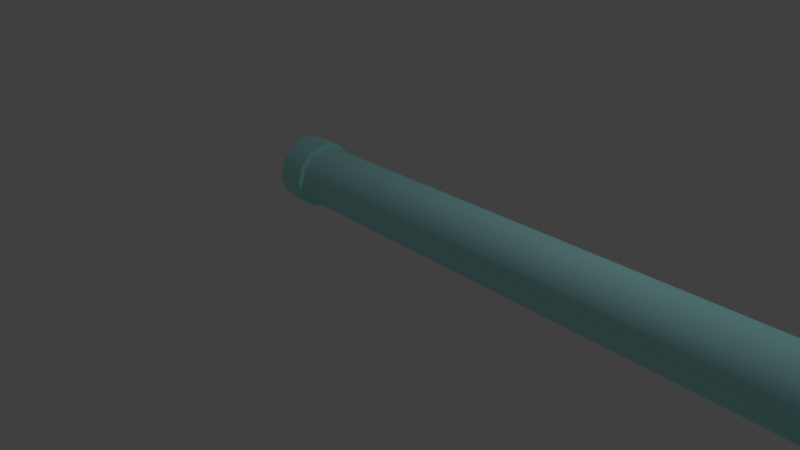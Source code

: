 # Source: syringe.blend  (saved by Blender 2.79.0; exported with 4.5.12 LTS)
import bpy
from mathutils import Matrix  # noqa: F401  (used for matrix-valued properties, if any)

bpy.ops.wm.read_factory_settings(use_empty=True)
scene = bpy.context.scene
scene.name = 'Scene'

# ---- collections
col_collection_1 = bpy.data.collections.new('Collection 1'); scene.collection.children.link(col_collection_1)
col_collection_2 = bpy.data.collections.new('Collection 2'); scene.collection.children.link(col_collection_2)
col_collection_2.hide_render = True
col_collection_2.hide_viewport = True
col_collection_3 = bpy.data.collections.new('Collection 3'); scene.collection.children.link(col_collection_3)
col_collection_3.hide_render = True
col_collection_3.hide_viewport = True

# ---- materials (node trees are filled in below, after node groups)
mat_syringemtl2 = bpy.data.materials.new('syringeMtl2')
mat_syringemtl2.alpha_threshold = 0.0
mat_syringemtl2.use_transparent_shadow = False
mat_syringemtl2.diffuse_color = (0.6039, 0.8, 0.8, 1.0)
mat_syringemtl2.specular_color = (0.7569, 1.0, 1.0)
mat_syringemtl2.roughness = 0.5
mat_syringemtl4 = bpy.data.materials.new('syringeMtl4')
mat_syringemtl4.alpha_threshold = 0.0
mat_syringemtl4.use_transparent_shadow = False
mat_syringemtl4.diffuse_color = (0.651, 0.651, 0.6471, 1.0)
mat_syringemtl4.specular_color = (0.9804, 0.9804, 0.9804)
mat_syringemtl4.roughness = 0.5
mat_syringemtl5 = bpy.data.materials.new('syringeMtl5')
mat_syringemtl5.alpha_threshold = 0.0
mat_syringemtl5.use_transparent_shadow = False
mat_syringemtl5.diffuse_color = (0.6039, 0.8, 0.8, 1.0)
mat_syringemtl5.specular_color = (0.7569, 1.0, 1.0)
mat_syringemtl5.roughness = 0.5
mat_syringemtl6 = bpy.data.materials.new('syringeMtl6')
mat_syringemtl6.alpha_threshold = 0.0
mat_syringemtl6.use_transparent_shadow = False
mat_syringemtl6.diffuse_color = (0.6039, 0.8, 0.8, 1.0)
mat_syringemtl6.specular_color = (0.7569, 1.0, 1.0)
mat_syringemtl6.roughness = 0.5
mat_syringemtl6.specular_intensity = 0.814
mat_syringemtl7 = bpy.data.materials.new('syringeMtl7')
mat_syringemtl7.alpha_threshold = 0.0
mat_syringemtl7.use_transparent_shadow = False
mat_syringemtl7.diffuse_color = (0.5745, 0.5745, 0.5745, 1.0)
mat_syringemtl7.roughness = 0.5
mat_syringemtl8 = bpy.data.materials.new('syringeMtl8')
mat_syringemtl8.alpha_threshold = 0.0
mat_syringemtl8.use_transparent_shadow = False
mat_syringemtl8.diffuse_color = (0.451, 0.898, 0.898, 1.0)
mat_syringemtl8.roughness = 0.5
mat_syringemtl1 = bpy.data.materials.new('syringeMtl1')
mat_syringemtl1.alpha_threshold = 0.0
mat_syringemtl1.use_transparent_shadow = False
mat_syringemtl1.diffuse_color = (0.451, 0.898, 0.898, 1.0)
mat_syringemtl1.roughness = 0.5
mat_syringemtl3 = bpy.data.materials.new('syringeMtl3')
mat_syringemtl3.alpha_threshold = 0.0
mat_syringemtl3.use_transparent_shadow = False
mat_syringemtl3.diffuse_color = (0.6039, 0.8, 0.8, 1.0)
mat_syringemtl3.specular_color = (0.7569, 1.0, 1.0)
mat_syringemtl3.roughness = 0.5

# ---- material node trees

# ---- world
world_world = bpy.data.worlds.new('World'); scene.world = world_world
world_world.color = (0.05088, 0.05088, 0.05088)
world_world.use_sun_shadow = False
world_world.sun_shadow_jitter_overblur = 0.0
world_world.cycles.sampling_method = 'MANUAL'

# ---- cameras
cam_camera = bpy.data.cameras.new('Camera')
cam_camera.clip_end = 100.0
cam_camera.lens = 35.0
cam_camera.sensor_width = 32.0
cam_camera.sensor_height = 18.0
cam_camera.ortho_scale = 7.314
cam_camera.dof.focus_distance = 0.0
cam_camera.dof.aperture_fstop = 128.0

# ---- lights
light_lamp = bpy.data.lights.new('Lamp', 'POINT')
light_lamp.transmission_factor = 0.0
light_lamp.cutoff_distance = 30.0
light_lamp.energy = 100.0
light_lamp.shadow_buffer_clip_start = 1.001
light_lamp.shadow_soft_size = 0.1
light_lamp.shadow_maximum_resolution = 0.006
light_lamp.use_absolute_resolution = True

# ---- meshes
me_sy_shape_1_001 = bpy.data.meshes.new('sy_Shape_1.001')
me_sy_shape_1_001.from_pydata([(5.688, -0.3496, 1.036), (-0.814, -0.3433, 1.042), (-0.8146, -0.3942, 0.8553), (5.687, -0.406, 0.8297), (5.686, -0.3516, 0.6226), (-0.8155, -0.3451, 0.6685), (-0.8167, -0.2092, 0.5313), (5.685, -0.2009, 0.4705), (5.688, -0.1975, 1.187), (-0.8141, -0.2061, 1.178), (5.687, 0.009595, 1.241), (-0.8147, -0.01932, 1.227), (5.686, 0.2161, 1.185), (-0.8158, 0.167, 1.176), (5.684, 0.3668, 1.033), (-0.8169, 0.3029, 1.039), (5.683, 0.4212, 0.8257), (-0.8179, 0.352, 0.8517), (5.683, 0.3648, 0.6192), (-0.8184, 0.3011, 0.6654), (5.683, 0.2127, 0.4685), (-0.8183, 0.1639, 0.5295), (5.684, 0.00565, 0.4141), (-0.8177, -0.02288, 0.4804), (5.928, 0.01208, 1.54), (5.929, -0.345, 1.446), (5.929, -0.6072, 1.186), (5.928, -0.7045, 0.8301), (5.926, 0.3682, 1.443), (5.927, -0.6106, 0.4731), (5.924, 0.628, 1.18), (5.924, -0.3508, 0.2108), (5.922, 0.7218, 0.8234), (5.922, 0.005281, 0.1136), (5.921, 0.6246, 0.4672), (5.921, 0.3623, 0.2074), (5.732, -0.5108, 0.83), (5.782, -0.4676, 1.105), (5.733, -0.4401, 1.089), (5.781, -0.5427, 0.8299), (5.699, -0.4628, 0.8299), (5.7, -0.3987, 1.065), (5.782, -0.2651, 1.306), (5.733, -0.2493, 1.278), (5.732, 0.01029, 1.346), (5.779, 0.2857, 1.303), (5.731, 0.2693, 1.275), (5.781, 0.01066, 1.378), (5.699, 0.009919, 1.298), (5.698, 0.2449, 1.234), (5.777, 0.4863, 1.1), (5.729, 0.4582, 1.085), (5.728, 0.5264, 0.8251), (5.775, 0.4837, 0.5497), (5.727, 0.4557, 0.5661), (5.776, 0.5588, 0.8247), (5.695, 0.4782, 0.8254), (5.695, 0.414, 0.5905), (5.775, 0.2811, 0.349), (5.727, 0.265, 0.3772), (5.728, 0.005346, 0.3089), (5.778, -0.2696, 0.3517), (5.729, -0.2536, 0.3796), (5.776, 0.005407, 0.2766), (5.695, 0.005431, 0.3571), (5.697, -0.2295, 0.4213), (5.78, -0.4702, 0.5542), (5.731, -0.4425, 0.5703), (5.698, -0.4009, 0.5943), (5.687, -0.406, 0.8297), (5.688, -0.3496, 1.036), (5.686, -0.3516, 0.6226), (5.685, -0.2009, 0.4705), (5.684, 0.005649, 0.4141), (5.683, 0.2127, 0.4685), (5.695, 0.241, 0.4191), (5.683, 0.3648, 0.6192), (5.683, 0.4212, 0.8257), (5.684, 0.3668, 1.033), (5.696, 0.4163, 1.061), (5.686, 0.2161, 1.185), (5.687, 0.009595, 1.241), (5.688, -0.1975, 1.187), (5.7, -0.2256, 1.236), (5.854, -0.6777, 0.8303), (5.855, -0.5841, 1.173), (5.801, -0.6192, 0.8302), (5.802, -0.5337, 1.144), (5.855, -0.3318, 1.423), (5.854, 0.01163, 1.513), (5.852, 0.3542, 1.42), (5.801, 0.01111, 1.455), (5.799, 0.3244, 1.369), (5.85, 0.6041, 1.167), (5.848, 0.6944, 0.8238), (5.847, 0.6008, 0.4812), (5.795, 0.6355, 0.8243), (5.794, 0.5499, 0.511), (5.847, 0.3485, 0.2313), (5.848, 0.005083, 0.141), (5.85, -0.3375, 0.2346), (5.796, 0.005128, 0.1999), (5.797, -0.3082, 0.2854), (5.852, -0.5874, 0.4869), (5.799, -0.5367, 0.5161), (5.794, 0.3192, 0.2824), (5.797, 0.5529, 1.138), (5.802, -0.303, 1.372), (5.927, -0.6106, 0.4731), (5.924, -0.3508, 0.2108), (5.782, -0.4676, 1.105), (5.782, -0.2651, 1.306), (5.926, 0.3682, 1.443), (5.924, 0.628, 1.18), (5.777, 0.4863, 1.1), (5.776, 0.5588, 0.8247), (5.781, -0.5427, 0.8299), (5.78, -0.4702, 0.5542), (5.779, 0.2857, 1.303), (5.781, 0.01066, 1.378), (5.928, 0.01208, 1.54), (5.929, -0.345, 1.446), (5.775, 0.4837, 0.5497), (5.929, -0.6072, 1.186), (5.921, 0.6246, 0.4672), (5.921, 0.3623, 0.2074), (5.775, 0.2811, 0.349), (5.922, 0.005281, 0.1136), (5.778, -0.2696, 0.3517), (5.776, 0.005407, 0.2766), (5.922, 0.7218, 0.8234), (5.928, -0.7045, 0.8301), (-0.8137, -0.3923, 1.07), (-0.8143, -0.4509, 0.8556), (-0.8154, -0.3943, 0.6404), (-0.8167, -0.2378, 0.4824), (-0.8138, -0.2342, 1.227), (-0.8145, -0.01905, 1.283), (-0.8157, 0.1956, 1.225), (-0.817, 0.3521, 1.067), (-0.8181, 0.4087, 0.8515), (-0.8187, 0.3501, 0.6369), (-0.8186, 0.192, 0.4803), (-0.8179, -0.02315, 0.4238), (-1.18, -0.3923, 1.07), (-1.18, -0.4509, 0.8556), (-1.181, -0.3943, 0.6404), (-1.183, -0.2378, 0.4824), (-1.18, -0.2342, 1.227), (-1.18, -0.01905, 1.283), (-1.182, 0.1956, 1.225), (-1.183, 0.3521, 1.067), (-1.184, 0.4087, 0.8515), (-1.185, 0.3501, 0.6369), (-1.185, 0.192, 0.4803), (-1.184, -0.02315, 0.4238), (-1.182, -0.0211, 0.8535), (-1.182, -0.0211, 0.8535), (-1.182, -0.0211, 0.8535), (-1.182, -0.0211, 0.8535), (-1.182, -0.0211, 0.8535), (-1.182, -0.0211, 0.8535), (-1.182, -0.0211, 0.8535), (-1.182, -0.0211, 0.8535), (-1.182, -0.0211, 0.8535), (-1.182, -0.0211, 0.8535), (-1.182, -0.0211, 0.8535), (-1.182, -0.0211, 0.8535), (-0.8179, 0.352, 0.8517), (-0.8184, 0.3011, 0.6654), (-0.8183, 0.1639, 0.5295), (-0.8177, -0.02288, 0.4804), (-0.8169, 0.3029, 1.039), (-0.8167, -0.2092, 0.5313), (-0.8147, -0.01932, 1.227), (-0.8158, 0.167, 1.176), (-0.814, -0.3433, 1.042), (-0.8141, -0.2061, 1.178), (-0.8146, -0.3942, 0.8553), (-0.8155, -0.3451, 0.6685), (-0.8181, 0.4087, 0.8515), (-0.8187, 0.3501, 0.6369), (-0.8186, 0.192, 0.4803), (-0.8179, -0.02315, 0.4238), (-0.8179, -0.02315, 0.4238), (-0.817, 0.3521, 1.067), (-0.817, 0.3521, 1.067), (-0.8167, -0.2378, 0.4824), (-0.8167, -0.2378, 0.4824), (-0.8145, -0.01905, 1.283), (-0.8145, -0.01905, 1.283), (-0.8157, 0.1956, 1.225), (-0.8157, 0.1956, 1.225), (-0.8137, -0.3923, 1.07), (-0.8138, -0.2342, 1.227), (-0.8143, -0.4509, 0.8556), (-0.8143, -0.4509, 0.8556), (-0.8154, -0.3943, 0.6404), (-0.8154, -0.3943, 0.6404), (-1.184, 0.4087, 0.8515), (-1.185, 0.3501, 0.6369), (-1.185, 0.192, 0.4803), (-1.184, -0.02315, 0.4238), (-1.184, -0.02315, 0.4238), (-1.183, 0.3521, 1.067), (-1.183, 0.3521, 1.067), (-1.183, -0.2378, 0.4824), (-1.183, -0.2378, 0.4824), (-1.18, -0.01905, 1.283), (-1.18, -0.01905, 1.283), (-1.182, 0.1956, 1.225), (-1.182, 0.1956, 1.225), (-1.18, -0.3923, 1.07), (-1.18, -0.2342, 1.227), (-1.18, -0.4509, 0.8556), (-1.18, -0.4509, 0.8556), (-1.181, -0.3943, 0.6404), (-1.181, -0.3943, 0.6404)], [], [(0, 176, 178), (3, 0, 178), (4, 179, 173), (7, 4, 173), (3, 178, 179), (4, 3, 179), (8, 177, 176), (0, 8, 176), (10, 174, 177), (8, 10, 177), (12, 175, 174), (10, 12, 174), (14, 172, 175), (12, 14, 175), (16, 168, 172), (14, 16, 172), (18, 169, 168), (16, 18, 168), (20, 170, 169), (18, 20, 169), (22, 171, 170), (20, 22, 170), (7, 173, 171), (22, 7, 171), (120, 121, 123), (131, 120, 123), (112, 120, 131), (108, 112, 131), (30, 112, 108), (109, 30, 108), (130, 30, 109), (127, 130, 109), (34, 130, 127), (35, 34, 127), (36, 37, 38), (39, 37, 36), (40, 38, 41), (36, 38, 40), (38, 111, 43), (37, 111, 38), (44, 45, 46), (119, 45, 44), (48, 46, 49), (44, 46, 48), (46, 114, 51), (45, 114, 46), (52, 53, 54), (115, 53, 52), (56, 54, 57), (52, 54, 56), (54, 58, 59), (53, 58, 54), (60, 128, 62), (129, 128, 60), (64, 62, 65), (60, 62, 64), (62, 117, 67), (128, 117, 62), (67, 39, 36), (117, 39, 67), (68, 36, 40), (67, 36, 68), (69, 41, 70), (40, 41, 69), (68, 69, 71), (40, 69, 68), (72, 68, 71), (65, 68, 72), (73, 65, 72), (64, 65, 73), (74, 64, 73), (75, 64, 74), (57, 75, 74), (76, 57, 74), (77, 57, 76), (56, 57, 77), (78, 56, 77), (79, 56, 78), (80, 79, 78), (49, 79, 80), (48, 80, 81), (49, 80, 48), (82, 48, 81), (83, 48, 82), (70, 83, 82), (41, 83, 70), (41, 43, 83), (38, 43, 41), (83, 44, 48), (43, 44, 83), (43, 119, 44), (111, 119, 43), (51, 115, 52), (114, 115, 51), (79, 52, 56), (51, 52, 79), (49, 51, 79), (46, 51, 49), (59, 129, 60), (58, 129, 59), (75, 60, 64), (59, 60, 75), (57, 59, 75), (54, 59, 57), (65, 67, 68), (62, 67, 65), (84, 26, 85), (27, 26, 84), (86, 85, 87), (84, 85, 86), (85, 25, 88), (26, 25, 85), (89, 28, 90), (24, 28, 89), (91, 90, 92), (89, 90, 91), (90, 113, 93), (28, 113, 90), (94, 124, 95), (32, 124, 94), (96, 95, 97), (94, 95, 96), (95, 125, 98), (124, 125, 95), (99, 31, 100), (33, 31, 99), (101, 100, 102), (99, 100, 101), (100, 29, 103), (31, 29, 100), (103, 27, 84), (29, 27, 103), (104, 84, 86), (103, 84, 104), (116, 87, 110), (86, 87, 116), (104, 116, 66), (86, 116, 104), (61, 104, 66), (102, 104, 61), (63, 102, 61), (101, 102, 63), (126, 101, 63), (105, 101, 126), (97, 105, 126), (122, 97, 126), (55, 97, 122), (96, 97, 55), (50, 96, 55), (106, 96, 50), (118, 106, 50), (92, 106, 118), (91, 118, 47), (92, 118, 91), (42, 91, 47), (107, 91, 42), (110, 107, 42), (87, 107, 110), (87, 88, 107), (85, 88, 87), (107, 89, 91), (88, 89, 107), (88, 24, 89), (25, 24, 88), (93, 32, 94), (113, 32, 93), (106, 94, 96), (93, 94, 106), (92, 93, 106), (90, 93, 92), (98, 33, 99), (125, 33, 98), (105, 99, 101), (98, 99, 105), (97, 98, 105), (95, 98, 97), (102, 103, 104), (100, 103, 102), (6, 5, 197, 187), (23, 6, 187, 183), (21, 23, 183, 182), (13, 15, 185, 191), (2, 1, 193, 195), (15, 17, 180, 185), (5, 2, 195, 197), (9, 11, 189, 194), (1, 9, 194, 193), (19, 21, 182, 181), (11, 13, 191, 189), (17, 19, 181, 180), (141, 142, 201, 200), (198, 196, 214, 216), (190, 192, 210, 208), (142, 184, 202, 201), (133, 132, 212, 215), (132, 136, 213, 212), (186, 140, 199, 204), (188, 134, 217, 207), (140, 141, 200, 199), (138, 139, 205, 211), (143, 135, 206, 203), (136, 137, 209, 213), (148, 149, 161, 160), (153, 154, 166, 165), (146, 145, 157, 158), (149, 150, 162, 161), (154, 155, 167, 166), (145, 144, 156, 157), (144, 148, 160, 156), (151, 152, 164, 163), (147, 146, 158, 159), (152, 153, 165, 164), (150, 151, 163, 162), (155, 147, 159, 167)])
me_sy_shape_1_001.polygons.foreach_set('use_smooth', [True] * 214)
me_sy_shape_1_001.polygons.foreach_set('material_index', [5, 5, 5, 5, 5, 5, 5, 5, 5, 5, 5, 5, 5, 5, 5, 5, 5, 5, 5, 5, 5, 5, 5, 5, 6, 6, 6, 6, 6, 6, 6, 6, 6, 6, 6, 6, 6, 6, 6, 6, 6, 6, 6, 6, 6, 6, 6, 6, 6, 6, 6, 6, 6, 6, 6, 6, 6, 6, 6, 6, 6, 6, 6, 6, 6, 6, 6, 6, 6, 6, 6, 6, 6, 6, 6, 6, 6, 6, 6, 6, 6, 6, 6, 6, 6, 6, 6, 6, 6, 6, 6, 6, 6, 6, 6, 6, 6, 6, 6, 6, 6, 6, 6, 6, 6, 6, 6, 6, 6, 6, 6, 6, 6, 6, 6, 6, 6, 6, 6, 6, 6, 6, 6, 6, 6, 6, 6, 6, 6, 6, 6, 6, 6, 6, 6, 6, 6, 6, 6, 6, 6, 6, 6, 6, 6, 6, 6, 6, 6, 6, 6, 6, 6, 6, 6, 6, 6, 6, 6, 6, 6, 6, 6, 6, 6, 6, 6, 6, 6, 6, 6, 6, 6, 6, 6, 6, 6, 6, 5, 5, 5, 5, 5, 5, 5, 5, 5, 5, 5, 5, 5, 5, 5, 5, 5, 5, 5, 5, 5, 5, 5, 5, 5, 5, 5, 5, 5, 5, 5, 5, 5, 5, 5, 5])
me_sy_shape_1_001.materials.append(mat_syringemtl2)
me_sy_shape_1_001.materials.append(mat_syringemtl4)
me_sy_shape_1_001.materials.append(mat_syringemtl5)
me_sy_shape_1_001.materials.append(mat_syringemtl6)
me_sy_shape_1_001.materials.append(mat_syringemtl7)
me_sy_shape_1_001.materials.append(mat_syringemtl8)
me_sy_shape_1_001.materials.append(mat_syringemtl1)
me_sy_shape_1_001.materials.append(mat_syringemtl3)
me_sy_shape_1_001.use_remesh_preserve_volume = False
me_sy_shape_1_001.use_remesh_preserve_attributes = False
me_sy_shape_1_001.use_mirror_vertex_groups = False
me_sy_shape_1_001.update()
me_sy_shape_1 = bpy.data.meshes.new('sy_Shape_1')
me_sy_shape_1.from_pydata([(-3.498, -0.1277, 0.9195), (-3.995, -0.08383, 0.8946), (-3.995, -0.09152, 0.8664), (-3.498, -0.1427, 0.8647), (-3.499, -0.1282, 0.8097), (-3.995, -0.0841, 0.8382), (-3.995, -0.06356, 0.8174), (-3.499, -0.08827, 0.7694), (-3.498, -0.08737, 0.9595), (-3.995, -0.0631, 0.9151), (-3.498, -0.03242, 0.9739), (-3.995, -0.03487, 0.9225), (-3.499, 0.02238, 0.9589), (-3.995, -0.006719, 0.9148), (-3.499, 0.06236, 0.9186), (-3.996, 0.01382, 0.8941), (-3.499, 0.0768, 0.8636), (-3.996, 0.02124, 0.8659), (-3.499, 0.06183, 0.8088), (-3.996, 0.01355, 0.8377), (-3.499, 0.02147, 0.7689), (-3.996, -0.007185, 0.8172), (-3.499, -0.03347, 0.7544), (-3.996, -0.03541, 0.8098), (-3.995, -0.02163, 0.8739), (-3.995, -0.01958, 0.8661), (-7.729, -0.05163, 0.881), (-3.995, -0.0507, 0.8662), (-3.995, -0.04858, 0.874), (-3.995, -0.04285, 0.8797), (-3.995, -0.03507, 0.8817), (-3.995, -0.0273, 0.8796), (-3.996, -0.0217, 0.8583), (-3.996, -0.02742, 0.8526), (-3.995, -0.03521, 0.8506), (-3.995, -0.04298, 0.8527), (-3.995, -0.04865, 0.8584), (3.972, -1.201, 1.001), (3.972, -1.076, 1.151), (3.972, -1.149, 1.078), (3.972, -1.22, 0.9617), (3.972, -0.878, 1.279), (3.972, -1.245, 0.8404), (3.971, -0.6197, 1.376), (3.971, -1.221, 0.7189), (3.971, -0.4735, 1.412), (3.971, -1.203, 0.6792), (3.97, -0.3192, 1.437), (3.97, -1.151, 0.6018), (3.97, -1.079, 0.5285), (3.969, -0.2571, 1.285), (3.969, -0.4479, 1.096), (3.969, 0.002996, 1.457), (3.968, 0.002501, 1.353), (3.969, -0.5186, 0.837), (3.968, -0.8822, 0.3987), (3.967, 0.325, 1.434), (3.967, 0.2615, 1.282), (3.967, -0.4503, 0.5774), (3.966, 0.4791, 1.407), (3.967, -0.6249, 0.2985), (3.966, 0.6249, 1.371), (3.966, -0.479, 0.2618), (3.965, 0.4504, 1.092), (3.966, -0.2614, 0.3866), (3.965, -0.325, 0.2349), (3.964, 0.8822, 1.27), (3.964, 0.5186, 0.8321), (3.964, -0.002445, 0.3159), (3.964, -0.00294, 0.2122), (3.963, 0.4479, 0.5731), (3.963, 0.2572, 0.3842), (3.963, 1.079, 1.141), (3.962, 1.151, 1.067), (3.962, 0.3193, 0.2319), (3.962, 1.203, 0.9899), (3.962, 0.4736, 0.2573), (3.961, 1.221, 0.9501), (3.961, 0.6198, 0.2926), (3.961, 1.245, 0.8286), (3.961, 0.878, 0.3903), (3.96, 1.22, 0.7073), (3.96, 1.201, 0.6677), (3.96, 1.149, 0.5909), (3.96, 1.076, 0.5182), (3.91, -1.202, 1.002), (3.91, -1.22, 0.962), (3.91, -1.245, 0.8407), (3.908, -1.151, 0.6021), (3.909, -1.203, 0.6794), (3.908, -1.08, 0.5287), (3.909, -1.222, 0.7192), (3.91, -1.149, 1.078), (3.91, -1.077, 1.151), (3.91, -0.8782, 1.279), (3.909, -0.62, 1.377), (3.908, -0.4738, 1.412), (3.908, -0.3195, 1.437), (3.906, 0.00272, 1.457), (3.905, 0.3248, 1.434), (3.904, 0.4788, 1.407), (3.903, 0.6246, 1.371), (3.902, 0.882, 1.271), (3.9, 1.079, 1.141), (3.9, 1.151, 1.067), (3.899, 1.203, 0.9901), (3.899, 1.221, 0.9504), (3.898, 1.244, 0.8289), (3.898, 1.149, 0.5912), (3.898, 1.076, 0.5185), (3.898, 1.201, 0.668), (3.898, 1.22, 0.7076), (3.898, 0.8778, 0.3905), (3.899, 0.6195, 0.2929), (3.9, 0.4733, 0.2576), (3.9, 0.319, 0.2321), (3.902, -0.003215, 0.2124), (3.903, -0.3253, 0.2352), (3.904, -0.4793, 0.2621), (3.905, -0.6251, 0.2988), (3.906, -0.8824, 0.3989), (3.9, 0.3083, 0.2943), (3.902, -0.003215, 0.2124), (3.9, 0.5372, 0.521), (3.901, 0.6221, 0.8318), (3.903, 0.5402, 1.143), (3.905, 0.3135, 1.372), (3.903, -0.314, 0.2973), (3.905, -0.5407, 0.5262), (3.907, -0.6226, 0.8377), (3.908, -0.5377, 1.148), (3.908, -0.3088, 1.375), (3.906, 0.002721, 1.457), (-3.497, -0.1146, 0.8176), (-3.979, -0.07166, 0.8452), (-3.979, -0.07721, 0.8663), (-3.497, -0.1269, 0.8646), (-3.497, -0.1141, 0.9115), (-3.979, -0.07146, 0.8873), (-3.979, -0.05596, 0.9027), (-3.497, -0.07954, 0.9458), (-3.497, -0.08032, 0.783), (-3.98, -0.05631, 0.8297), (-3.497, -0.03339, 0.7702), (-3.98, -0.03527, 0.8239), (-3.498, 0.01366, 0.7825), (-3.98, -0.01418, 0.8295), (-3.498, 0.04822, 0.8168), (-3.98, 0.001318, 0.8448), (-3.498, 0.06104, 0.8637), (-3.98, 0.007063, 0.8659), (-3.497, 0.04867, 0.9108), (-3.98, 0.001519, 0.887), (-3.497, 0.01444, 0.9453), (-3.98, -0.01383, 0.9025), (-3.497, -0.03249, 0.9581), (-3.979, -0.03487, 0.9082), (-3.482, -0.1418, 0.8646), (-3.483, -0.1275, 0.8101), (-3.485, -0.1213, 0.8136), (-3.485, -0.1347, 0.8646), (-3.484, -0.1208, 0.9154), (-3.482, -0.1269, 0.919), (-3.49, -0.1167, 0.8163), (-3.49, -0.1294, 0.8646), (-3.485, -0.08422, 0.7762), (-3.49, -0.08154, 0.7808), (-3.485, -0.03337, 0.7623), (-3.491, -0.03337, 0.7677), (-3.483, -0.08779, 0.77), (-3.483, -0.0334, 0.7552), (-3.484, 0.02113, 0.7695), (-3.486, 0.01761, 0.7757), (-3.484, 0.06119, 0.8092), (-3.486, 0.05506, 0.8128), (-3.483, 0.07605, 0.8636), (-3.486, 0.06895, 0.8636), (-3.483, 0.06171, 0.9181), (-3.485, 0.05555, 0.9146), (-3.483, 0.02203, 0.9582), (-3.485, 0.01845, 0.9521), (-3.483, -0.03236, 0.973), (-3.485, -0.0324, 0.9659), (-3.482, -0.08689, 0.9587), (-3.484, -0.08338, 0.9525), (-3.49, -0.08074, 0.9479), (-3.49, -0.1162, 0.9128), (-3.49, -0.03245, 0.9606), (-3.49, 0.01572, 0.9474), (-3.49, 0.05086, 0.912), (-3.491, 0.06355, 0.8637), (-3.491, 0.0504, 0.8155), (-3.491, 0.01492, 0.7804), (3.783, -0.4374, 0.5859), (-2.307, -0.4643, 0.6101), (-2.305, -0.5304, 0.8618), (3.784, -0.5035, 0.8376), (3.785, -0.435, 1.089), (-2.305, -0.4619, 1.113), (-2.305, -0.277, 1.296), (3.785, -0.2501, 1.272), (3.781, -0.2542, 0.4011), (-2.308, -0.2811, 0.4252), (3.78, -0.003183, 0.3325), (-2.31, -0.03008, 0.3567), (3.779, 0.2485, 0.3987), (-2.311, 0.2216, 0.4228), (3.779, 0.4334, 0.5818), (-2.311, 0.4065, 0.606), (3.78, 0.502, 0.8329), (-2.31, 0.4751, 0.857), (3.781, 0.4358, 1.085), (-2.309, 0.4089, 1.109), (3.782, 0.2527, 1.269), (-2.307, 0.2258, 1.294), (3.784, 0.001612, 1.338), (-2.306, -0.02529, 1.362), (3.785, -0.4487, 1.097), (-2.321, -0.4756, 1.121), (-2.321, -0.5464, 0.862), (3.784, -0.5194, 0.8377), (3.783, -0.4511, 0.5781), (-2.323, -0.4781, 0.6023), (-2.324, -0.2892, 0.4116), (3.781, -0.2622, 0.3874), (3.785, -0.2579, 1.286), (-2.321, -0.2849, 1.31), (3.784, 0.001688, 1.354), (-2.322, -0.02528, 1.378), (3.783, 0.2607, 1.283), (-2.323, 0.2337, 1.307), (3.781, 0.4496, 1.092), (-2.325, 0.4226, 1.117), (3.78, 0.5178, 0.8328), (-2.326, 0.4908, 0.857), (3.779, 0.4471, 0.5738), (-2.327, 0.4201, 0.5981), (3.779, 0.2564, 0.3849), (-2.327, 0.2294, 0.4091), (3.78, -0.003259, 0.3167), (-2.326, -0.03023, 0.3409), (-2.306, -0.3838, 0.8611), (-2.307, -0.337, 0.6828), (-2.322, -0.2881, 0.7108), (-2.321, -0.3275, 0.8609), (-2.362, -0.2515, 0.732), (-2.361, -0.2854, 0.8609), (-2.308, -0.2072, 0.5518), (-2.322, -0.1789, 0.6006), (-2.323, -0.02918, 0.5597), (-2.31, 0.1489, 0.5501), (-2.324, 0.1209, 0.5992), (-2.309, -0.02938, 0.5033), (-2.363, -0.02915, 0.6022), (-2.364, 0.09975, 0.6361), (-2.31, 0.2799, 0.6799), (-2.324, 0.2312, 0.7084), (-2.323, 0.272, 0.8581), (-2.308, 0.2816, 1.036), (-2.323, 0.2326, 1.008), (-2.309, 0.3285, 0.8577), (-2.363, 0.2295, 0.8584), (-2.363, 0.1957, 0.9873), (-2.307, 0.1519, 1.167), (-2.322, 0.1234, 1.118), (-2.321, -0.02632, 1.159), (-2.306, -0.2043, 1.169), (-2.32, -0.1764, 1.12), (-2.306, -0.02599, 1.216), (-2.361, -0.0267, 1.117), (-2.361, -0.1556, 1.083), (-2.306, -0.3353, 1.039), (-2.32, -0.2867, 1.011), (-2.361, -0.2503, 0.9894), (-2.417, -0.2364, 0.741), (-2.417, -0.268, 0.861), (-2.416, -0.2353, 0.9808), (-2.416, -0.1471, 1.068), (-2.417, -0.02703, 1.1), (-2.417, 0.09273, 1.067), (-2.362, 0.1019, 1.082), (-2.418, 0.1801, 0.9788), (-2.419, 0.2116, 0.8587), (-2.419, 0.1789, 0.739), (-2.364, 0.1944, 0.7299), (-2.419, 0.09075, 0.6516), (-2.419, -0.02932, 0.6201), (-2.418, -0.1491, 0.6528), (-2.362, -0.1577, 0.6373), (3.889, -0.5271, 0.534), (3.846, -0.5154, 0.541), (3.847, -0.5934, 0.8378), (3.891, -0.6069, 0.8377), (3.848, -0.5125, 1.134), (3.892, -0.5242, 1.141), (3.813, -0.4876, 0.5571), (3.814, -0.5614, 0.8378), (3.799, -0.45, 0.5787), (3.8, -0.518, 0.8377), (3.844, -0.2994, 0.323), (3.811, -0.2833, 0.3508), (3.842, -0.003337, 0.2421), (3.81, -0.003327, 0.2744), (3.887, -0.3061, 0.3109), (3.886, -0.003209, 0.2282), (3.885, 0.3005, 0.308), (3.841, 0.2935, 0.3202), (3.885, 0.5236, 0.529), (3.841, 0.5115, 0.5361), (3.885, 0.6063, 0.832), (3.842, 0.5924, 0.8322), (3.887, 0.5265, 1.136), (3.843, 0.5143, 1.129), (3.889, 0.3055, 1.359), (3.845, 0.2984, 1.347), (3.891, 0.002577, 1.441), (3.847, 0.002319, 1.428), (3.892, -0.3011, 1.362), (3.848, -0.2945, 1.35), (3.815, -0.2787, 1.322), (3.815, -0.4849, 1.118), (3.801, -0.4475, 1.096), (3.801, -0.2572, 1.284), (3.8, 0.001751, 1.353), (3.814, 0.002022, 1.396), (3.813, 0.282, 1.319), (3.798, 0.2601, 1.282), (3.795, 0.5166, 0.8327), (3.811, 0.4863, 1.113), (3.797, 0.4485, 1.092), (3.81, 0.5601, 0.8325), (3.795, 0.4461, 0.5744), (3.809, 0.4836, 0.5525), (3.796, -0.003183, 0.3179), (3.809, 0.2774, 0.3482), (3.795, 0.2558, 0.386), (3.797, -0.2615, 0.3884), (3.905, -0.5269, 0.534), (3.907, -0.6067, 0.8377), (3.908, -0.524, 1.14), (3.907, -0.301, 1.361), (3.903, -0.306, 0.311), (3.902, -0.003139, 0.2283), (3.901, 0.3005, 0.3081), (3.9, 0.5235, 0.529), (3.901, 0.6062, 0.8319), (3.903, 0.5264, 1.136), (3.905, 0.3055, 1.359), (3.906, 0.002646, 1.441), (3.903, -0.2617, 0.3869), (3.902, -0.002719, 0.3162), (3.905, -0.4506, 0.5776), (3.901, 0.2569, 0.3844), (3.906, -0.5188, 0.8372), (3.901, 0.4476, 0.5733), (3.907, -0.4481, 1.096), (3.902, 0.5184, 0.8323), (3.907, -0.2574, 1.285), (3.903, 0.4501, 1.092), (3.906, 0.002227, 1.353), (3.905, 0.2612, 1.283), (-2.335, -0.3353, 0.861), (-2.321, -0.3353, 1.039), (-2.334, -0.2933, 1.015), (-2.322, -0.3839, 0.8612), (-2.323, -0.337, 0.6829), (-2.335, -0.2948, 0.7071), (-2.369, -0.2989, 0.861), (-2.369, -0.2619, 0.9963), (-2.417, -0.2838, 0.8611), (-2.417, -0.249, 0.9888), (-2.334, -0.1803, 1.127), (-2.369, -0.1623, 1.095), (-2.335, -0.02634, 1.167), (-2.369, -0.02667, 1.131), (-2.321, -0.2044, 1.169), (-2.322, -0.02606, 1.216), (-2.336, 0.1272, 1.125), (-2.323, 0.1518, 1.167), (-2.324, 0.2815, 1.036), (-2.337, 0.2392, 1.012), (-2.325, 0.3284, 0.8578), (-2.337, 0.2796, 0.8581), (-2.326, 0.2798, 0.68), (-2.338, 0.2377, 0.7046), (-2.325, 0.1488, 0.5502), (-2.338, 0.1246, 0.5926), (-2.325, -0.02945, 0.5033), (-2.337, -0.02928, 0.5521), (-2.324, -0.2073, 0.5519), (-2.336, -0.1828, 0.594), (-2.371, -0.1645, 0.6257), (-2.37, -0.2632, 0.7254), (-2.418, -0.2502, 0.7331), (-2.419, -0.1571, 0.6391), (-2.419, -0.02939, 0.6042), (-2.372, -0.02926, 0.5888), (-2.42, 0.09859, 0.6379), (-2.372, 0.1064, 0.6244), (-2.42, 0.2275, 0.8587), (-2.372, 0.206, 0.7231), (-2.42, 0.1926, 0.731), (-2.372, 0.2429, 0.8584), (-2.419, 0.1938, 0.9866), (-2.371, 0.2073, 0.994), (-2.417, -0.02696, 1.116), (-2.37, 0.1086, 1.094), (-2.418, 0.1007, 1.081), (-2.417, -0.1549, 1.082), (3.969, -0.5186, 0.837), (3.969, -0.4479, 1.096), (3.966, -0.2614, 0.3866), (3.967, -0.4503, 0.5774), (3.969, -0.2571, 1.285), (3.968, 0.002502, 1.353), (3.967, 0.2615, 1.282), (3.965, 0.4504, 1.092), (3.964, 0.5186, 0.8321), (3.963, 0.4479, 0.5731), (3.963, 0.2572, 0.3842), (3.964, -0.002444, 0.3159), (-3.478, -0.2138, 0.8649), (-3.479, -0.19, 0.7744), (-3.478, -0.1891, 0.9553), (-3.478, -0.1226, 1.021), (-3.479, -0.032, 1.045), (-3.479, 0.05833, 1.02), (-3.48, 0.1242, 0.9538), (-3.48, 0.148, 0.8632), (-3.48, 0.1234, 0.7729), (-3.48, 0.05684, 0.707), (-3.48, -0.03372, 0.6832), (-3.479, -0.1241, 0.7079), (3.797, -0.5107, 0.8376), (3.796, -0.4436, 0.5823), (3.798, -0.4411, 1.092), (3.792, -0.5054, 0.8376), (3.79, -0.439, 0.585), (3.795, -0.2578, 0.3948), (3.789, -0.2552, 0.3994), (3.793, -0.003159, 0.3253), (3.787, -0.003159, 0.3306), (3.792, 0.2521, 0.3924), (3.792, 0.4397, 0.5781), (3.793, 0.5092, 0.8328), (3.794, 0.4421, 1.088), (3.796, 0.2564, 1.276), (3.797, 0.001705, 1.345), (3.798, -0.2536, 1.278), (3.792, -0.251, 1.273), (3.792, -0.4366, 1.09), (3.791, 0.001654, 1.34), (3.79, 0.2537, 1.271), (3.789, 0.4375, 1.085), (3.787, 0.5039, 0.8328), (3.787, 0.4351, 0.5808), (3.787, 0.2495, 0.397), (-2.321, -0.3353, 1.039), (-2.322, -0.3839, 0.8612), (-2.321, -0.5464, 0.862), (-2.321, -0.4756, 1.121), (-2.323, -0.337, 0.6829), (-2.323, -0.4781, 0.6023), (-2.324, -0.2073, 0.5519), (-2.324, -0.2892, 0.4116), (-2.326, -0.03023, 0.3409), (-2.325, -0.02945, 0.5033), (-2.327, 0.2294, 0.4091), (-2.325, 0.1488, 0.5502), (-2.327, 0.4201, 0.5981), (-2.326, 0.2798, 0.68), (-2.325, 0.3284, 0.8578), (-2.326, 0.4908, 0.857), (-2.324, 0.2815, 1.036), (-2.325, 0.4226, 1.117), (-2.323, 0.1518, 1.167), (-2.323, 0.2337, 1.307), (-2.322, -0.02528, 1.378), (-2.322, -0.02606, 1.216), (-2.321, -0.2849, 1.31), (-2.321, -0.2044, 1.169), (-3.493, -0.2021, 0.9629), (-3.498, -0.1277, 0.9195), (-3.498, -0.1427, 0.8647), (-3.493, -0.2289, 0.8651), (-3.499, -0.08827, 0.7694), (-3.494, -0.2031, 0.767), (-3.499, -0.1283, 0.8097), (-3.495, -0.1317, 0.6949), (-3.493, -0.1301, 1.034), (-3.498, -0.08737, 0.9595), (-3.494, -0.03199, 1.06), (-3.498, -0.03242, 0.9739), (-3.499, 0.02238, 0.9589), (-3.494, 0.06585, 1.033), (-3.495, 0.1372, 0.9613), (-3.499, 0.06236, 0.9186), (-3.495, 0.163, 0.8632), (-3.499, 0.0768, 0.8636), (-3.495, 0.1363, 0.7654), (-3.499, 0.06183, 0.8088), (-3.495, 0.06423, 0.694), (-3.499, 0.02147, 0.7689), (-3.499, -0.03347, 0.7544), (-3.495, -0.03386, 0.6682), (3.844, -0.003419, 0.2232), (3.903, -0.314, 0.2973), (3.846, -0.3089, 0.3066), (3.902, -0.003214, 0.2124), (3.847, -0.5318, 0.5316), (3.907, -0.6226, 0.8377), (3.849, -0.6123, 0.8379), (3.905, -0.5407, 0.5262), (3.803, -0.499, 0.5506), (3.804, -0.5745, 0.8379), (3.908, -0.5377, 1.148), (3.85, -0.5289, 1.143), (3.85, -0.3039, 1.366), (3.906, 0.002722, 1.457), (3.849, 0.002416, 1.447), (3.908, -0.3088, 1.375), (3.805, -0.2852, 1.333), (3.804, 0.002038, 1.409), (3.905, 0.3135, 1.372), (3.847, 0.3079, 1.363), (3.845, 0.5308, 1.138), (3.901, 0.6221, 0.8318), (3.844, 0.6113, 0.8321), (3.903, 0.5402, 1.143), (3.801, 0.4976, 1.12), (3.799, 0.5731, 0.8324), (3.9, 0.5372, 0.521), (3.843, 0.5279, 0.5266), (3.843, 0.3029, 0.3037), (3.9, 0.3083, 0.2943), (3.798, 0.2838, 0.3369), (3.799, -0.003435, 0.2613), (3.801, -0.29, 0.3396), (3.783, -0.4511, 0.5781), (3.784, -0.5194, 0.8377), (3.781, -0.2622, 0.3874), (3.78, -0.003259, 0.3167), (3.779, 0.2564, 0.3849), (3.779, 0.4471, 0.5738), (3.798, 0.4949, 0.5459), (3.78, 0.5178, 0.8328), (3.781, 0.4496, 1.092), (3.783, 0.2607, 1.283), (3.802, 0.2886, 1.331), (3.784, 0.001688, 1.354), (3.785, -0.2579, 1.286), (3.785, -0.4487, 1.097), (3.805, -0.4963, 1.124), (-3.995, -0.0841, 0.8382), (-3.996, -0.03541, 0.8098), (-3.995, -0.06356, 0.8174), (-3.996, -0.007185, 0.8172), (-3.995, -0.09152, 0.8664), (-3.995, -0.04298, 0.8527), (-3.995, -0.03521, 0.8506), (-3.995, -0.04865, 0.8584), (-3.996, 0.01355, 0.8377), (-3.996, -0.02743, 0.8526), (-3.995, -0.0507, 0.8662), (-3.996, -0.0217, 0.8583), (-3.995, -0.04858, 0.874), (-3.995, -0.01958, 0.8661), (-3.995, -0.04286, 0.8796), (-3.995, -0.08383, 0.8946), (-3.995, -0.02163, 0.8739), (-3.995, -0.03507, 0.8817), (-3.996, 0.02124, 0.8659), (-3.995, -0.0273, 0.8796), (-3.995, -0.0631, 0.9151), (-3.996, 0.01382, 0.8941), (-3.995, -0.03487, 0.9225), (-3.995, -0.00672, 0.9148), (-2.417, -0.249, 0.9888), (-2.417, -0.2838, 0.8611), (-2.418, -0.2502, 0.7331), (-2.419, -0.1571, 0.6391), (-2.417, -0.1549, 1.082), (-2.417, -0.02696, 1.116), (-2.418, 0.1007, 1.081), (-2.419, 0.1938, 0.9866), (-2.42, 0.2275, 0.8587), (-2.42, 0.1926, 0.731), (-2.42, 0.09859, 0.6379), (-2.419, -0.02939, 0.6042)], [], [(0, 1, 2), (3, 0, 2), (4, 5, 6), (7, 4, 6), (3, 2, 5), (4, 3, 5), (8, 9, 1), (0, 8, 1), (10, 11, 9), (8, 10, 9), (12, 13, 11), (10, 12, 11), (14, 15, 13), (12, 14, 13), (16, 17, 15), (14, 16, 15), (18, 19, 17), (16, 18, 17), (20, 21, 19), (18, 20, 19), (22, 23, 21), (20, 22, 21), (7, 6, 23), (22, 7, 23), (24, 25, 26), (27, 28, 26), (28, 29, 26), (29, 30, 26), (30, 31, 26), (31, 24, 26), (25, 32, 26), (32, 33, 26), (33, 34, 26), (34, 35, 26), (35, 36, 26), (36, 27, 26), (37, 38, 39), (40, 38, 37), (41, 38, 40), (42, 41, 40), (43, 41, 42), (44, 43, 42), (45, 43, 44), (46, 45, 44), (47, 45, 46), (48, 47, 46), (49, 47, 48), (50, 47, 49), (51, 50, 49), (52, 47, 50), (53, 52, 50), (54, 51, 49), (55, 54, 49), (56, 52, 53), (57, 56, 53), (58, 54, 55), (59, 56, 57), (60, 58, 55), (61, 59, 57), (62, 58, 60), (63, 61, 57), (64, 58, 62), (65, 64, 62), (66, 61, 63), (67, 66, 63), (68, 64, 65), (69, 68, 65), (70, 66, 67), (71, 68, 69), (72, 70, 71), (72, 66, 70), (73, 72, 71), (74, 73, 71), (74, 71, 69), (75, 73, 74), (76, 75, 74), (77, 75, 76), (78, 77, 76), (79, 77, 78), (80, 79, 78), (81, 79, 80), (82, 81, 80), (83, 82, 80), (84, 83, 80), (37, 85, 86), (40, 37, 86), (87, 40, 86), (42, 40, 87), (88, 46, 89), (48, 46, 88), (90, 48, 88), (49, 48, 90), (91, 42, 87), (89, 42, 91), (44, 42, 89), (46, 44, 89), (92, 38, 93), (39, 38, 92), (85, 39, 92), (37, 39, 85), (93, 41, 94), (38, 41, 93), (94, 43, 95), (41, 43, 94), (96, 47, 97), (45, 47, 96), (95, 45, 96), (43, 45, 95), (98, 56, 99), (52, 56, 98), (97, 52, 98), (47, 52, 97), (100, 61, 101), (59, 61, 100), (99, 59, 100), (56, 59, 99), (101, 66, 102), (61, 66, 101), (102, 72, 103), (66, 72, 102), (104, 75, 105), (73, 75, 104), (103, 73, 104), (72, 73, 103), (106, 79, 107), (105, 79, 106), (77, 79, 105), (75, 77, 105), (108, 84, 109), (83, 84, 108), (110, 83, 108), (82, 83, 110), (111, 82, 110), (81, 82, 111), (107, 81, 111), (79, 81, 107), (112, 78, 113), (80, 78, 112), (109, 80, 112), (84, 80, 109), (114, 74, 115), (76, 74, 114), (113, 76, 114), (78, 76, 113), (115, 69, 116), (74, 69, 115), (116, 65, 117), (69, 65, 116), (118, 60, 119), (62, 60, 118), (117, 62, 118), (65, 62, 117), (119, 55, 120), (60, 55, 119), (120, 49, 90), (55, 49, 120), (121, 115, 122), (114, 115, 121), (113, 114, 121), (112, 113, 121), (123, 112, 121), (109, 112, 123), (108, 109, 123), (124, 108, 123), (110, 108, 124), (111, 110, 124), (107, 111, 124), (125, 107, 124), (106, 107, 125), (105, 106, 125), (104, 105, 125), (126, 104, 125), (103, 104, 126), (99, 103, 126), (99, 126, 98), (102, 103, 99), (100, 102, 99), (101, 102, 100), (120, 118, 119), (117, 118, 120), (90, 117, 120), (127, 117, 90), (116, 117, 127), (88, 127, 90), (89, 127, 88), (91, 127, 89), (128, 127, 91), (87, 128, 91), (86, 128, 87), (85, 128, 86), (129, 128, 85), (92, 129, 85), (93, 129, 92), (130, 129, 93), (94, 130, 93), (95, 130, 94), (96, 130, 95), (131, 130, 96), (97, 131, 96), (132, 131, 97), (133, 134, 135), (136, 133, 135), (137, 138, 139), (140, 137, 139), (136, 135, 138), (137, 136, 138), (141, 142, 134), (133, 141, 134), (143, 144, 142), (141, 143, 142), (145, 146, 144), (143, 145, 144), (147, 148, 146), (145, 147, 146), (149, 150, 148), (147, 149, 148), (151, 152, 150), (149, 151, 150), (153, 154, 152), (151, 153, 152), (155, 156, 154), (153, 155, 154), (140, 139, 156), (155, 140, 156), (157, 158, 159), (160, 157, 159), (161, 157, 160), (162, 157, 161), (159, 163, 164), (160, 159, 164), (163, 133, 136), (164, 163, 136), (163, 165, 166), (159, 165, 163), (166, 167, 168), (165, 167, 166), (159, 169, 165), (158, 169, 159), (165, 170, 167), (169, 170, 165), (167, 171, 172), (170, 171, 167), (173, 174, 172), (171, 173, 172), (174, 175, 176), (173, 175, 174), (176, 177, 178), (175, 177, 176), (178, 179, 180), (177, 179, 178), (179, 181, 182), (180, 179, 182), (182, 183, 184), (181, 183, 182), (184, 162, 161), (183, 162, 184), (185, 161, 186), (184, 161, 185), (186, 160, 164), (161, 160, 186), (137, 164, 136), (186, 164, 137), (140, 186, 137), (185, 186, 140), (155, 185, 140), (187, 185, 155), (187, 184, 185), (182, 184, 187), (153, 187, 155), (188, 187, 153), (149, 189, 151), (190, 189, 149), (190, 178, 189), (176, 178, 190), (147, 190, 149), (191, 190, 147), (143, 192, 145), (168, 192, 143), (168, 172, 192), (167, 172, 168), (174, 191, 192), (172, 174, 192), (191, 176, 190), (174, 176, 191), (151, 188, 153), (189, 188, 151), (189, 180, 188), (178, 180, 189), (182, 187, 188), (180, 182, 188), (191, 147, 145), (192, 191, 145), (141, 168, 143), (166, 168, 141), (133, 166, 141), (163, 166, 133), (193, 194, 195), (196, 193, 195), (197, 198, 199), (200, 197, 199), (196, 195, 198), (197, 196, 198), (201, 202, 194), (193, 201, 194), (203, 204, 202), (201, 203, 202), (205, 206, 204), (203, 205, 204), (207, 208, 206), (205, 207, 206), (209, 210, 208), (207, 209, 208), (211, 212, 210), (209, 211, 210), (213, 214, 212), (211, 213, 212), (215, 216, 214), (213, 215, 214), (200, 199, 216), (215, 200, 216), (217, 218, 219), (220, 217, 219), (221, 222, 223), (224, 221, 223), (220, 219, 222), (221, 220, 222), (225, 226, 218), (217, 225, 218), (227, 228, 226), (225, 227, 226), (229, 230, 228), (227, 229, 228), (231, 232, 230), (229, 231, 230), (233, 234, 232), (231, 233, 232), (235, 236, 234), (233, 235, 234), (237, 238, 236), (235, 237, 236), (239, 240, 238), (237, 239, 238), (224, 223, 240), (239, 224, 240), (241, 242, 243), (244, 241, 243), (243, 245, 246), (244, 243, 246), (243, 247, 248), (242, 247, 243), (249, 250, 251), (252, 250, 249), (253, 251, 254), (249, 251, 253), (255, 256, 251), (250, 255, 251), (257, 258, 259), (260, 258, 257), (261, 259, 262), (257, 259, 261), (259, 263, 264), (258, 263, 259), (265, 266, 267), (268, 266, 265), (269, 267, 270), (265, 267, 269), (267, 271, 272), (266, 271, 267), (272, 241, 244), (271, 241, 272), (273, 244, 246), (272, 244, 273), (245, 274, 275), (246, 245, 275), (276, 246, 275), (273, 246, 276), (277, 273, 276), (270, 273, 277), (278, 270, 277), (269, 270, 278), (279, 269, 278), (280, 269, 279), (281, 280, 279), (262, 280, 281), (282, 262, 281), (261, 262, 282), (283, 261, 282), (284, 261, 283), (285, 284, 283), (254, 284, 285), (286, 254, 285), (253, 254, 286), (287, 253, 286), (288, 253, 287), (274, 288, 287), (245, 288, 274), (245, 248, 288), (243, 248, 245), (288, 249, 253), (248, 249, 288), (248, 252, 249), (247, 252, 248), (256, 260, 257), (255, 260, 256), (284, 257, 261), (256, 257, 284), (256, 284, 254), (251, 256, 254), (263, 268, 265), (264, 263, 265), (265, 269, 280), (264, 265, 280), (262, 264, 280), (259, 264, 262), (270, 272, 273), (267, 272, 270), (289, 290, 291), (292, 289, 291), (293, 292, 291), (294, 292, 293), (290, 295, 296), (291, 290, 296), (295, 297, 298), (296, 295, 298), (295, 299, 300), (290, 299, 295), (300, 301, 302), (299, 301, 300), (290, 303, 299), (289, 303, 290), (299, 304, 301), (303, 304, 299), (301, 305, 306), (304, 305, 301), (306, 307, 308), (305, 307, 306), (308, 309, 310), (307, 309, 308), (310, 311, 312), (309, 311, 310), (312, 313, 314), (311, 313, 312), (314, 315, 316), (313, 315, 314), (316, 317, 318), (315, 317, 316), (318, 294, 293), (317, 294, 318), (319, 293, 320), (318, 293, 319), (320, 291, 296), (293, 291, 320), (321, 296, 298), (320, 296, 321), (322, 320, 321), (319, 320, 322), (323, 319, 322), (324, 319, 323), (324, 318, 319), (316, 318, 324), (325, 324, 323), (326, 325, 323), (327, 328, 329), (330, 328, 327), (330, 312, 328), (310, 312, 330), (331, 330, 327), (332, 330, 331), (333, 334, 335), (302, 334, 333), (302, 306, 334), (301, 306, 302), (308, 332, 334), (306, 308, 334), (332, 310, 330), (308, 310, 332), (329, 325, 326), (328, 325, 329), (328, 314, 325), (312, 314, 328), (316, 324, 325), (314, 316, 325), (332, 331, 335), (334, 332, 335), (336, 302, 333), (300, 302, 336), (297, 300, 336), (295, 300, 297), (292, 337, 289), (338, 337, 292), (317, 339, 294), (340, 339, 317), (294, 338, 292), (339, 338, 294), (289, 341, 303), (337, 341, 289), (303, 342, 304), (341, 342, 303), (304, 343, 305), (342, 343, 304), (305, 344, 307), (343, 344, 305), (307, 345, 309), (344, 345, 307), (309, 346, 311), (345, 346, 309), (311, 347, 313), (346, 347, 311), (313, 348, 315), (347, 348, 313), (315, 340, 317), (348, 340, 315), (349, 342, 341), (350, 342, 349), (337, 349, 341), (343, 342, 350), (351, 349, 337), (352, 343, 350), (338, 351, 337), (353, 351, 338), (344, 343, 352), (354, 344, 352), (355, 353, 338), (339, 355, 338), (356, 344, 354), (345, 344, 356), (357, 355, 339), (358, 345, 356), (340, 357, 339), (346, 345, 358), (359, 357, 340), (360, 346, 358), (348, 346, 360), (348, 360, 359), (348, 359, 340), (347, 346, 348), (156, 139, 138), (135, 156, 138), (154, 156, 135), (134, 154, 135), (152, 154, 134), (142, 152, 134), (150, 152, 142), (144, 150, 142), (148, 150, 144), (146, 148, 144), (361, 362, 363), (364, 362, 361), (365, 361, 366), (364, 361, 365), (367, 363, 368), (361, 363, 367), (369, 368, 370), (367, 368, 369), (368, 371, 372), (363, 371, 368), (372, 373, 374), (371, 373, 372), (363, 375, 371), (362, 375, 363), (371, 376, 373), (375, 376, 371), (376, 377, 373), (378, 377, 376), (377, 379, 380), (378, 379, 377), (380, 381, 382), (379, 381, 380), (382, 383, 384), (381, 383, 382), (383, 385, 386), (384, 383, 386), (386, 387, 388), (385, 387, 386), (388, 389, 390), (387, 389, 388), (390, 365, 366), (389, 365, 390), (391, 366, 392), (390, 366, 391), (392, 361, 367), (366, 361, 392), (393, 367, 369), (392, 367, 393), (394, 392, 393), (391, 392, 394), (395, 391, 394), (396, 391, 395), (396, 390, 391), (388, 390, 396), (397, 396, 395), (398, 396, 397), (399, 400, 401), (402, 400, 399), (402, 384, 400), (382, 384, 402), (403, 402, 399), (404, 402, 403), (405, 406, 407), (374, 406, 405), (374, 377, 406), (373, 377, 374), (406, 380, 404), (377, 380, 406), (404, 382, 402), (380, 382, 404), (401, 398, 397), (400, 398, 401), (400, 386, 398), (384, 386, 400), (398, 388, 396), (386, 388, 398), (407, 404, 403), (406, 404, 407), (408, 374, 405), (372, 374, 408), (370, 372, 408), (368, 372, 370), (194, 241, 195), (242, 241, 194), (271, 198, 195), (241, 271, 195), (266, 199, 198), (271, 266, 198), (266, 216, 199), (268, 216, 266), (214, 216, 268), (263, 214, 268), (258, 214, 263), (212, 214, 258), (260, 212, 258), (210, 212, 260), (210, 260, 255), (208, 210, 255), (208, 255, 250), (206, 208, 250), (204, 250, 252), (206, 250, 204), (252, 247, 202), (204, 252, 202), (247, 242, 194), (202, 247, 194), (355, 409, 353), (410, 409, 355), (351, 411, 349), (412, 411, 351), (353, 412, 351), (409, 412, 353), (357, 410, 355), (413, 410, 357), (359, 413, 357), (414, 413, 359), (360, 414, 359), (415, 414, 360), (358, 415, 360), (416, 415, 358), (356, 416, 358), (417, 416, 356), (354, 417, 356), (418, 417, 354), (352, 418, 354), (419, 418, 352), (350, 419, 352), (420, 419, 350), (349, 420, 350), (411, 420, 349), (421, 422, 158), (157, 421, 158), (162, 421, 157), (423, 421, 162), (183, 423, 162), (424, 423, 183), (424, 183, 181), (425, 424, 181), (426, 425, 181), (179, 426, 181), (177, 426, 179), (427, 426, 177), (175, 427, 177), (428, 427, 175), (428, 175, 173), (429, 428, 173), (429, 173, 171), (430, 429, 171), (431, 171, 170), (430, 171, 431), (169, 431, 170), (432, 431, 169), (432, 169, 158), (422, 432, 158), (274, 422, 421), (275, 274, 421), (276, 423, 424), (277, 276, 424), (275, 421, 423), (276, 275, 423), (287, 432, 422), (274, 287, 422), (286, 431, 432), (287, 286, 432), (285, 430, 431), (286, 285, 431), (283, 429, 430), (285, 283, 430), (282, 428, 429), (283, 282, 429), (281, 427, 428), (282, 281, 428), (279, 426, 427), (281, 279, 427), (278, 425, 426), (279, 278, 426), (277, 424, 425), (278, 277, 425), (433, 297, 434), (298, 297, 433), (435, 298, 433), (321, 298, 435), (436, 434, 437), (433, 434, 436), (196, 437, 193), (436, 437, 196), (437, 438, 439), (434, 438, 437), (439, 440, 441), (438, 440, 439), (434, 336, 438), (297, 336, 434), (438, 333, 440), (336, 333, 438), (440, 335, 442), (333, 335, 440), (331, 443, 442), (335, 331, 442), (443, 327, 444), (331, 327, 443), (444, 329, 445), (327, 329, 444), (445, 326, 446), (329, 326, 445), (326, 323, 447), (446, 326, 447), (447, 322, 448), (323, 322, 447), (448, 321, 435), (322, 321, 448), (449, 435, 450), (448, 435, 449), (450, 433, 436), (435, 433, 450), (197, 436, 196), (450, 436, 197), (200, 450, 197), (449, 450, 200), (215, 449, 200), (451, 449, 215), (451, 448, 449), (447, 448, 451), (213, 451, 215), (452, 451, 213), (209, 453, 211), (454, 453, 209), (454, 445, 453), (444, 445, 454), (207, 454, 209), (455, 454, 207), (203, 456, 205), (441, 456, 203), (441, 442, 456), (440, 442, 441), (443, 455, 456), (442, 443, 456), (455, 444, 454), (443, 444, 455), (211, 452, 213), (453, 452, 211), (453, 446, 452), (445, 446, 453), (452, 447, 451), (446, 447, 452), (205, 455, 207), (456, 455, 205), (201, 441, 203), (439, 441, 201), (193, 439, 201), (437, 439, 193), (457, 458, 459), (460, 457, 459), (459, 461, 462), (458, 461, 459), (463, 464, 462), (461, 463, 462), (463, 465, 464), (466, 465, 463), (466, 467, 465), (468, 467, 466), (469, 467, 468), (470, 469, 468), (471, 469, 470), (472, 469, 471), (473, 472, 471), (474, 472, 473), (474, 473, 475), (476, 474, 475), (477, 475, 478), (476, 475, 477), (479, 478, 480), (477, 478, 479), (480, 457, 460), (479, 480, 460), (481, 482, 483), (484, 481, 483), (485, 486, 487), (488, 486, 485), (486, 483, 487), (484, 483, 486), (482, 489, 490), (481, 489, 482), (490, 491, 492), (489, 491, 490), (491, 493, 492), (494, 493, 491), (495, 496, 493), (494, 495, 493), (496, 497, 498), (495, 497, 496), (498, 499, 500), (497, 499, 498), (499, 501, 502), (500, 499, 502), (503, 501, 504), (502, 501, 503), (503, 488, 485), (504, 488, 503), (505, 506, 507), (508, 506, 505), (509, 510, 511), (512, 510, 509), (513, 511, 514), (509, 511, 513), (511, 515, 516), (510, 515, 511), (517, 518, 519), (520, 518, 517), (521, 519, 522), (517, 519, 521), (519, 523, 524), (518, 523, 519), (525, 526, 527), (528, 526, 525), (529, 527, 530), (525, 527, 529), (527, 531, 532), (526, 531, 527), (533, 508, 505), (534, 508, 533), (535, 505, 536), (533, 505, 535), (536, 507, 537), (505, 507, 536), (507, 512, 509), (506, 512, 507), (537, 509, 513), (507, 509, 537), (538, 514, 539), (513, 514, 538), (540, 513, 538), (537, 513, 540), (541, 537, 540), (536, 537, 541), (542, 536, 541), (535, 536, 542), (543, 535, 542), (544, 535, 543), (545, 544, 543), (530, 544, 545), (546, 530, 545), (529, 530, 546), (547, 529, 546), (548, 529, 547), (522, 547, 549), (548, 547, 522), (550, 522, 549), (521, 522, 550), (551, 521, 550), (552, 521, 551), (539, 552, 551), (514, 552, 539), (514, 516, 552), (511, 516, 514), (552, 517, 521), (516, 517, 552), (516, 520, 517), (515, 520, 516), (524, 528, 525), (523, 528, 524), (548, 525, 529), (524, 525, 548), (522, 524, 548), (519, 524, 522), (532, 534, 533), (531, 534, 532), (544, 533, 535), (532, 533, 544), (530, 532, 544), (527, 532, 530), (553, 554, 555), (556, 554, 553), (557, 556, 553), (558, 556, 557), (559, 556, 558), (560, 558, 557), (561, 556, 559), (562, 561, 559), (563, 560, 557), (564, 561, 562), (565, 563, 557), (566, 561, 564), (567, 565, 557), (568, 567, 557), (569, 561, 566), (570, 567, 568), (571, 569, 572), (571, 561, 569), (573, 571, 572), (573, 572, 570), (573, 570, 568), (574, 571, 573), (575, 574, 573), (576, 574, 575), (577, 481, 484), (578, 577, 484), (579, 486, 488), (580, 579, 488), (578, 484, 486), (579, 578, 486), (581, 489, 481), (577, 581, 481), (582, 491, 489), (581, 582, 489), (583, 494, 491), (582, 583, 491), (584, 495, 494), (583, 584, 494), (585, 497, 495), (584, 585, 495), (586, 499, 497), (585, 586, 497), (587, 501, 499), (586, 587, 499), (588, 504, 501), (587, 588, 501), (580, 488, 504), (588, 580, 504)])
me_sy_shape_1.polygons.foreach_set('use_smooth', [True] * 954)
me_sy_shape_1.polygons.foreach_set('material_index', [0, 0, 0, 0, 0, 0, 0, 0, 0, 0, 0, 0, 0, 0, 0, 0, 0, 0, 0, 0, 0, 0, 0, 0, 1, 1, 1, 1, 1, 1, 1, 1, 1, 1, 1, 1, 2, 2, 2, 2, 2, 2, 2, 2, 2, 2, 2, 2, 2, 2, 2, 2, 2, 2, 2, 2, 2, 2, 2, 2, 2, 2, 2, 2, 2, 2, 2, 2, 2, 2, 2, 2, 2, 2, 2, 2, 2, 2, 2, 2, 2, 2, 2, 2, 2, 2, 2, 2, 2, 2, 2, 2, 2, 2, 2, 2, 2, 2, 2, 2, 2, 2, 2, 2, 2, 2, 2, 2, 2, 2, 2, 2, 2, 2, 2, 2, 2, 2, 2, 2, 2, 2, 2, 2, 2, 2, 2, 2, 2, 2, 2, 2, 2, 2, 2, 2, 2, 2, 2, 2, 2, 2, 2, 2, 2, 2, 2, 2, 2, 2, 2, 2, 2, 2, 2, 2, 2, 2, 2, 2, 2, 2, 2, 2, 2, 2, 2, 2, 2, 2, 2, 2, 2, 2, 2, 2, 2, 2, 2, 2, 2, 2, 2, 2, 2, 2, 2, 2, 2, 2, 2, 2, 2, 2, 2, 2, 2, 2, 2, 2, 3, 3, 3, 3, 3, 3, 3, 3, 3, 3, 3, 3, 3, 3, 3, 3, 3, 3, 3, 3, 3, 3, 3, 3, 3, 3, 3, 3, 3, 3, 3, 3, 3, 3, 3, 3, 3, 3, 3, 3, 3, 3, 3, 3, 3, 3, 3, 3, 3, 3, 3, 3, 3, 3, 3, 3, 3, 3, 3, 3, 3, 3, 3, 3, 3, 3, 3, 3, 3, 3, 3, 3, 3, 3, 3, 3, 3, 3, 3, 3, 3, 3, 3, 3, 3, 3, 3, 3, 3, 3, 3, 3, 3, 3, 3, 3, 3, 3, 3, 3, 3, 3, 3, 3, 3, 3, 3, 3, 3, 3, 3, 3, 3, 3, 3, 3, 3, 3, 3, 3, 3, 3, 3, 3, 3, 3, 3, 3, 3, 3, 3, 3, 3, 3, 3, 3, 3, 3, 3, 3, 3, 3, 3, 3, 3, 3, 3, 3, 3, 3, 3, 3, 3, 3, 3, 3, 3, 3, 3, 3, 3, 3, 3, 3, 3, 3, 3, 3, 3, 3, 3, 3, 3, 3, 3, 3, 3, 3, 3, 3, 3, 3, 3, 3, 3, 3, 3, 3, 3, 3, 3, 3, 3, 3, 3, 3, 3, 3, 3, 3, 3, 3, 3, 3, 3, 3, 3, 3, 3, 3, 3, 3, 3, 3, 3, 3, 3, 3, 3, 3, 3, 3, 3, 3, 3, 3, 3, 3, 3, 3, 3, 3, 3, 3, 3, 3, 3, 3, 3, 3, 3, 3, 3, 3, 3, 3, 3, 3, 3, 3, 3, 3, 3, 3, 3, 3, 3, 3, 3, 3, 3, 3, 3, 3, 3, 3, 3, 3, 3, 3, 3, 3, 3, 3, 3, 3, 3, 3, 3, 3, 3, 3, 3, 3, 3, 3, 3, 3, 3, 3, 3, 3, 3, 3, 3, 3, 3, 3, 3, 3, 3, 3, 3, 3, 3, 3, 3, 3, 3, 3, 3, 3, 3, 3, 3, 3, 3, 3, 3, 3, 3, 3, 3, 3, 3, 3, 3, 3, 3, 3, 3, 3, 3, 3, 3, 3, 3, 3, 3, 3, 3, 3, 3, 3, 3, 3, 3, 3, 3, 3, 3, 3, 3, 3, 3, 3, 3, 3, 3, 3, 3, 3, 3, 3, 3, 3, 3, 3, 3, 3, 3, 3, 3, 3, 3, 3, 3, 3, 3, 3, 3, 3, 3, 3, 3, 3, 3, 3, 3, 3, 3, 3, 3, 3, 3, 3, 3, 3, 3, 3, 3, 3, 3, 3, 3, 3, 3, 3, 3, 3, 3, 3, 3, 3, 3, 3, 3, 3, 3, 3, 3, 3, 3, 3, 3, 3, 3, 3, 3, 3, 3, 3, 3, 3, 3, 3, 3, 3, 3, 3, 3, 3, 3, 3, 3, 3, 3, 3, 3, 3, 3, 3, 3, 3, 3, 3, 3, 3, 3, 3, 3, 3, 3, 3, 3, 3, 3, 3, 3, 3, 3, 3, 3, 3, 3, 3, 3, 3, 3, 3, 3, 3, 3, 3, 3, 3, 3, 3, 3, 3, 3, 3, 3, 3, 3, 3, 3, 3, 3, 3, 3, 3, 3, 3, 3, 3, 3, 3, 3, 3, 3, 3, 3, 3, 3, 3, 3, 3, 3, 3, 3, 3, 3, 3, 3, 3, 3, 3, 3, 3, 3, 3, 3, 3, 3, 3, 3, 3, 3, 3, 3, 3, 3, 3, 3, 3, 3, 3, 3, 3, 3, 3, 3, 3, 3, 3, 3, 3, 3, 3, 3, 3, 3, 3, 3, 3, 3, 3, 3, 3, 3, 3, 3, 3, 3, 3, 3, 3, 3, 3, 3, 3, 3, 3, 3, 3, 7, 7, 7, 7, 7, 7, 7, 7, 7, 7, 7, 7, 7, 7, 7, 7, 7, 7, 7, 7, 7, 7, 7, 7, 7, 7, 7, 7, 7, 7, 7, 7, 7, 7, 7, 7, 7, 7, 7, 7, 7, 7, 7, 7, 7, 7, 7, 7, 7, 7, 7, 7, 7, 7, 7, 7, 7, 7, 7, 7, 7, 7, 7, 7, 7, 7, 7, 7, 7, 7, 7, 7, 7, 7, 7, 7, 7, 7, 7, 7, 7, 7, 7, 7, 7, 7, 7, 7, 7, 7, 7, 7, 7, 7, 7, 7, 7, 7, 7, 7, 7, 7, 7, 7, 7, 7, 7, 7, 7, 7, 7, 7, 7, 7, 7, 7, 7, 7, 7, 7, 7, 7, 7, 7, 7, 7, 7, 7, 7, 7, 7, 7, 7, 7, 7, 7, 7, 7, 7, 7, 7, 7, 7, 7, 7, 7, 7, 7, 7, 7, 7, 7, 7, 7, 7, 7, 7, 7, 7, 7, 7, 7, 7, 7, 7, 7, 7, 7])
me_sy_shape_1.materials.append(mat_syringemtl2)
me_sy_shape_1.materials.append(mat_syringemtl4)
me_sy_shape_1.materials.append(mat_syringemtl5)
me_sy_shape_1.materials.append(mat_syringemtl6)
me_sy_shape_1.materials.append(mat_syringemtl7)
me_sy_shape_1.materials.append(mat_syringemtl8)
me_sy_shape_1.materials.append(mat_syringemtl1)
me_sy_shape_1.materials.append(mat_syringemtl3)
me_sy_shape_1.use_remesh_preserve_volume = False
me_sy_shape_1.use_remesh_preserve_attributes = False
me_sy_shape_1.use_mirror_vertex_groups = False
me_sy_shape_1.update()
me_sy_shape_1_002 = bpy.data.meshes.new('sy_Shape_1.002')
me_sy_shape_1_002.from_pydata([(-0.814, -0.3433, 1.042), (-0.8092, -0.4649, 0.8556), (-0.8146, -0.3942, 0.8553), (-0.8086, -0.4044, 1.077), (-0.8155, -0.3451, 0.6685), (-0.8117, -0.2448, 0.4701), (-0.8167, -0.2092, 0.5313), (-0.8104, -0.4065, 0.6334), (-0.8141, -0.2061, 1.178), (-0.8087, -0.2412, 1.239), (-0.8147, -0.01932, 1.227), (-0.8095, -0.01896, 1.297), (-0.8107, 0.2027, 1.237), (-0.8158, 0.167, 1.176), (-0.8169, 0.3029, 1.039), (-0.812, 0.3644, 1.074), (-0.8179, 0.352, 0.8517), (-0.8132, 0.4228, 0.8514), (-0.8184, 0.3011, 0.6654), (-0.8138, 0.3623, 0.6297), (-0.8183, 0.1639, 0.5295), (-0.8137, 0.199, 0.468), (-0.8177, -0.02288, 0.4804), (-0.813, -0.02319, 0.4096), (-1.474, 0.3573, 1.074), (-1.475, 0.4151, 0.854), (-1.471, -0.02399, 0.8561), (-1.471, -0.4032, 1.077), (-1.472, -0.4631, 0.8582), (-1.471, -0.2417, 1.237), (-1.472, -0.02191, 1.295), (-1.473, 0.1974, 1.235), (-1.476, 0.3552, 0.6348), (-1.476, 0.1937, 0.4748), (-1.475, -0.02609, 0.417), (-1.474, -0.2454, 0.4769), (-1.473, -0.4053, 0.6384), (-1.237, -0.4035, 1.077), (-1.238, -0.4635, 0.8573), (-1.239, -0.4056, 0.6367), (-1.24, -0.2451, 0.4747), (-1.237, -0.2414, 1.238), (-1.238, -0.02087, 1.296), (-1.239, 0.1991, 1.236), (-1.241, 0.3596, 1.074), (-1.242, 0.4176, 0.8531), (-1.243, 0.3575, 0.6331), (-1.242, 0.1955, 0.4726), (-1.242, -0.02507, 0.4146), (-1.238, -0.3962, 0.857), (-1.146, -0.3454, 1.043), (-1.237, -0.3453, 1.043), (-1.147, -0.3964, 0.8566), (-1.239, -0.3471, 0.6701), (-1.148, -0.3472, 0.6695), (-1.24, -0.2111, 0.5328), (-1.149, -0.211, 0.532), (-1.241, -0.02475, 0.4819), (-1.15, -0.02435, 0.481), (-1.242, 0.1621, 0.5311), (-1.151, 0.1628, 0.5302), (-1.242, 0.2994, 0.667), (-1.151, 0.3003, 0.6664), (-1.241, 0.3503, 0.8534), (-1.15, 0.3513, 0.8531), (-1.24, 0.3012, 1.04), (-1.149, 0.3021, 1.04), (-1.239, 0.1652, 1.178), (-1.148, 0.1659, 1.178), (-1.238, -0.02119, 1.228), (-1.147, -0.02078, 1.229), (-1.237, -0.2081, 1.179), (-1.146, -0.2079, 1.179), (-1.147, -0.4636, 0.8569), (-1.146, -0.4034, 1.077), (-1.148, -0.4056, 0.6361), (-1.149, -0.2449, 0.4739), (-1.146, -0.2413, 1.238), (-1.147, -0.02046, 1.296), (-1.148, 0.1998, 1.236), (-1.15, 0.3604, 1.074), (-1.151, 0.4185, 0.8527), (-1.151, 0.3583, 0.6325), (-1.151, 0.1961, 0.4719), (-1.151, -0.02467, 0.4138), (-1.474, 0.3573, 1.074), (-1.475, 0.4151, 0.854), (-0.8086, -0.4044, 1.077), (-0.8087, -0.2412, 1.239), (-1.15, 0.3604, 1.074), (-1.151, 0.4185, 0.8527), (-1.472, -0.4631, 0.8582), (-1.473, -0.4053, 0.6384), (-1.242, 0.2994, 0.667), (-1.241, 0.3503, 0.8534), (-1.472, -0.02191, 1.295), (-1.473, 0.1974, 1.235), (-1.151, 0.1628, 0.5302), (-1.151, 0.3003, 0.6664), (-1.151, 0.3583, 0.6325), (-1.151, 0.1961, 0.4719), (-1.147, -0.02078, 1.229), (-1.146, -0.2079, 1.179), (-1.238, -0.3962, 0.857), (-1.239, -0.3471, 0.6701), (-1.242, 0.1621, 0.5311), (-1.237, -0.4035, 1.077), (-1.237, -0.2414, 1.238), (-1.237, -0.3453, 1.043), (-0.8138, 0.3623, 0.6297), (-0.8137, 0.199, 0.468), (-1.476, 0.3552, 0.6348), (-0.8117, -0.2448, 0.4701), (-0.8104, -0.4065, 0.6334), (-1.146, -0.4034, 1.077), (-1.146, -0.2413, 1.238), (-1.471, -0.2417, 1.237), (-1.238, -0.02119, 1.228), (-1.237, -0.2081, 1.179), (-1.238, -0.4635, 0.8573), (-1.239, -0.4056, 0.6367), (-1.148, 0.1659, 1.178), (-1.24, -0.2451, 0.4747), (-1.239, 0.1652, 1.178), (-1.149, -0.2449, 0.4739), (-1.151, -0.02467, 0.4138), (-1.147, -0.4636, 0.8569), (-0.8132, 0.4228, 0.8514), (-0.8095, -0.01896, 1.297), (-0.8107, 0.2027, 1.237), (-1.148, -0.4056, 0.6361), (-1.238, -0.02087, 1.296), (-0.812, 0.3644, 1.074), (-1.239, 0.1991, 1.236), (-1.15, 0.3513, 0.8531), (-1.149, 0.3021, 1.04), (-1.147, -0.02046, 1.296), (-1.148, 0.1998, 1.236), (-1.241, 0.3596, 1.074), (-1.24, 0.3012, 1.04), (-1.24, -0.2111, 0.5328), (-1.243, 0.3575, 0.6331), (-1.242, 0.1955, 0.4726), (-1.148, -0.3472, 0.6695), (-1.149, -0.211, 0.532), (-1.242, -0.02507, 0.4146), (-1.476, 0.1937, 0.4748), (-1.475, -0.02609, 0.417), (-1.474, -0.2454, 0.4769), (-1.15, -0.02435, 0.481), (-0.813, -0.02319, 0.4096), (-1.241, -0.02475, 0.4819), (-1.242, 0.4176, 0.8531), (-1.146, -0.3454, 1.043), (-0.8092, -0.4649, 0.8556), (-1.147, -0.3964, 0.8566), (-1.471, -0.4032, 1.077)], [], [(0, 1, 2), (87, 1, 0), (4, 5, 6), (113, 5, 4), (1, 113, 4), (2, 1, 4), (8, 87, 0), (88, 87, 8), (10, 88, 8), (128, 88, 10), (129, 128, 10), (13, 129, 10), (14, 129, 13), (132, 129, 14), (16, 132, 14), (17, 132, 16), (18, 17, 16), (109, 17, 18), (109, 18, 20), (110, 109, 20), (20, 22, 23), (110, 20, 23), (6, 23, 22), (5, 23, 6), (85, 86, 26), (27, 26, 91), (116, 26, 27), (95, 26, 116), (96, 26, 95), (96, 85, 26), (86, 32, 26), (26, 32, 33), (26, 33, 34), (26, 34, 35), (26, 35, 92), (26, 92, 91), (37, 156, 28), (119, 37, 28), (148, 39, 36), (122, 39, 148), (36, 119, 28), (39, 119, 36), (156, 107, 29), (37, 107, 156), (29, 42, 30), (107, 42, 29), (30, 43, 31), (42, 43, 30), (44, 24, 31), (43, 44, 31), (24, 45, 25), (44, 45, 24), (25, 141, 111), (45, 141, 25), (111, 142, 146), (141, 142, 111), (48, 147, 146), (142, 48, 146), (147, 122, 148), (48, 122, 147), (49, 50, 51), (155, 50, 49), (104, 155, 49), (54, 155, 104), (140, 54, 104), (56, 54, 140), (57, 56, 140), (58, 56, 57), (105, 58, 57), (97, 58, 105), (93, 97, 105), (98, 97, 93), (94, 98, 93), (64, 98, 94), (65, 64, 94), (66, 64, 65), (67, 66, 65), (68, 66, 67), (69, 68, 67), (70, 68, 69), (118, 70, 69), (102, 70, 118), (51, 102, 118), (50, 102, 51), (38, 108, 106), (103, 108, 38), (120, 103, 38), (53, 103, 120), (55, 53, 120), (40, 55, 120), (151, 55, 40), (145, 151, 40), (59, 151, 145), (47, 59, 145), (46, 61, 59), (47, 46, 59), (61, 152, 63), (46, 152, 61), (63, 138, 139), (152, 138, 63), (139, 133, 123), (138, 133, 139), (133, 131, 117), (123, 133, 117), (131, 41, 71), (117, 131, 71), (71, 41, 106), (108, 71, 106), (153, 52, 73), (74, 153, 73), (130, 144, 76), (143, 144, 130), (73, 143, 130), (52, 143, 73), (72, 153, 74), (115, 72, 74), (101, 72, 115), (136, 101, 115), (136, 121, 101), (137, 121, 136), (121, 89, 135), (137, 89, 121), (135, 90, 134), (89, 90, 135), (134, 99, 62), (90, 99, 134), (99, 83, 60), (62, 99, 60), (83, 84, 149), (60, 83, 149), (144, 84, 76), (149, 84, 144), (3, 114, 126), (154, 3, 126), (7, 75, 124), (112, 7, 124), (154, 126, 75), (7, 154, 75), (9, 77, 114), (3, 9, 114), (11, 78, 77), (9, 11, 77), (12, 79, 78), (11, 12, 78), (15, 80, 79), (12, 15, 79), (127, 81, 80), (15, 127, 80), (81, 19, 82), (127, 19, 81), (21, 100, 82), (19, 21, 82), (150, 125, 100), (21, 150, 100), (112, 124, 125), (150, 112, 125)])
me_sy_shape_1_002.polygons.foreach_set('use_smooth', [True] * 156)
me_sy_shape_1_002.polygons.foreach_set('material_index', [4, 4, 4, 4, 4, 4, 4, 4, 4, 4, 4, 4, 4, 4, 4, 4, 4, 4, 4, 4, 4, 4, 4, 4, 4, 4, 4, 4, 4, 4, 4, 4, 4, 4, 4, 4, 4, 4, 4, 4, 4, 4, 4, 4, 4, 4, 4, 4, 4, 4, 4, 4, 4, 4, 4, 4, 4, 4, 4, 4, 4, 4, 4, 4, 4, 4, 4, 4, 4, 4, 4, 4, 4, 4, 4, 4, 4, 4, 4, 4, 4, 4, 4, 4, 4, 4, 4, 4, 4, 4, 4, 4, 4, 4, 4, 4, 4, 4, 4, 4, 4, 4, 4, 4, 4, 4, 4, 4, 4, 4, 4, 4, 4, 4, 4, 4, 4, 4, 4, 4, 4, 4, 4, 4, 4, 4, 4, 4, 4, 4, 4, 4, 4, 4, 4, 4, 4, 4, 4, 4, 4, 4, 4, 4, 4, 4, 4, 4, 4, 4, 4, 4, 4, 4, 4, 4])
me_sy_shape_1_002.materials.append(mat_syringemtl2)
me_sy_shape_1_002.materials.append(mat_syringemtl4)
me_sy_shape_1_002.materials.append(mat_syringemtl5)
me_sy_shape_1_002.materials.append(mat_syringemtl6)
me_sy_shape_1_002.materials.append(mat_syringemtl7)
me_sy_shape_1_002.materials.append(mat_syringemtl8)
me_sy_shape_1_002.materials.append(mat_syringemtl1)
me_sy_shape_1_002.materials.append(mat_syringemtl3)
me_sy_shape_1_002.use_remesh_preserve_volume = False
me_sy_shape_1_002.use_remesh_preserve_attributes = False
me_sy_shape_1_002.use_mirror_vertex_groups = False
me_sy_shape_1_002.update()

# ---- objects
ob_sy_shape_1_001 = bpy.data.objects.new('sy_Shape_1.001', me_sy_shape_1_001)
ob_lamp = bpy.data.objects.new('Lamp', light_lamp)
ob_camera = bpy.data.objects.new('Camera', cam_camera)
ob_sy_shape_1 = bpy.data.objects.new('sy_Shape_1', me_sy_shape_1)
ob_sy_shape_1_002 = bpy.data.objects.new('sy_Shape_1.002', me_sy_shape_1_002)

# ---- transforms, parenting, visibility, modifiers, constraints
ob_sy_shape_1_001.location = (0.0, 0.0, 0.0)
ob_sy_shape_1_001.lineart.crease_threshold = 0.0
ob_lamp.location = (4.076, 1.005, 5.904)
ob_lamp.rotation_euler = (0.6503, 0.05522, 1.866)
ob_lamp.lock_rotations_4d = False
ob_lamp.empty_display_type = 'ARROWS'
ob_lamp.color = (0.0, 0.0, 0.0, 0.0)
ob_lamp.lineart.crease_threshold = 0.0
ob_camera.location = (7.481, -6.508, 5.344)
ob_camera.rotation_euler = (1.109, 0.0, 0.8149)
ob_camera.lock_rotations_4d = False
ob_camera.empty_display_type = 'ARROWS'
ob_camera.color = (0.0, 0.0, 0.0, 0.0)
ob_camera.display_type = 'WIRE'
ob_camera.lineart.crease_threshold = 0.0
ob_sy_shape_1.location = (0.0, 0.0, 0.0)
ob_sy_shape_1.lineart.crease_threshold = 0.0
_m = ob_sy_shape_1.modifiers.new('EdgeSplit', 'EDGE_SPLIT')
ob_sy_shape_1_002.location = (0.0, 0.0, 0.0)
ob_sy_shape_1_002.lineart.crease_threshold = 0.0

# ---- collection membership
col_collection_1.objects.link(ob_sy_shape_1_001)
col_collection_1.objects.link(ob_lamp)
col_collection_1.objects.link(ob_camera)
col_collection_2.objects.link(ob_sy_shape_1)
col_collection_3.objects.link(ob_sy_shape_1_002)

# ---- scene / render settings (as saved in the file)
scene.camera = ob_camera
scene.frame_start = 1; scene.frame_end = 250; scene.frame_set(1)
scene.render.engine = 'BLENDER_EEVEE_NEXT'
scene.render.resolution_percentage = 50
scene.render.dither_intensity = 0.0
scene.cycles.use_denoising = False
scene.cycles.samples = 128
scene.cycles.sampling_pattern = 'TABULATED_SOBOL'
scene.cycles.use_adaptive_sampling = False
scene.cycles.use_light_tree = False
scene.cycles.blur_glossy = 0.0
scene.cycles.sample_clamp_indirect = 0.0
scene.view_settings.view_transform = 'Standard'
bpy.context.view_layer.update()
